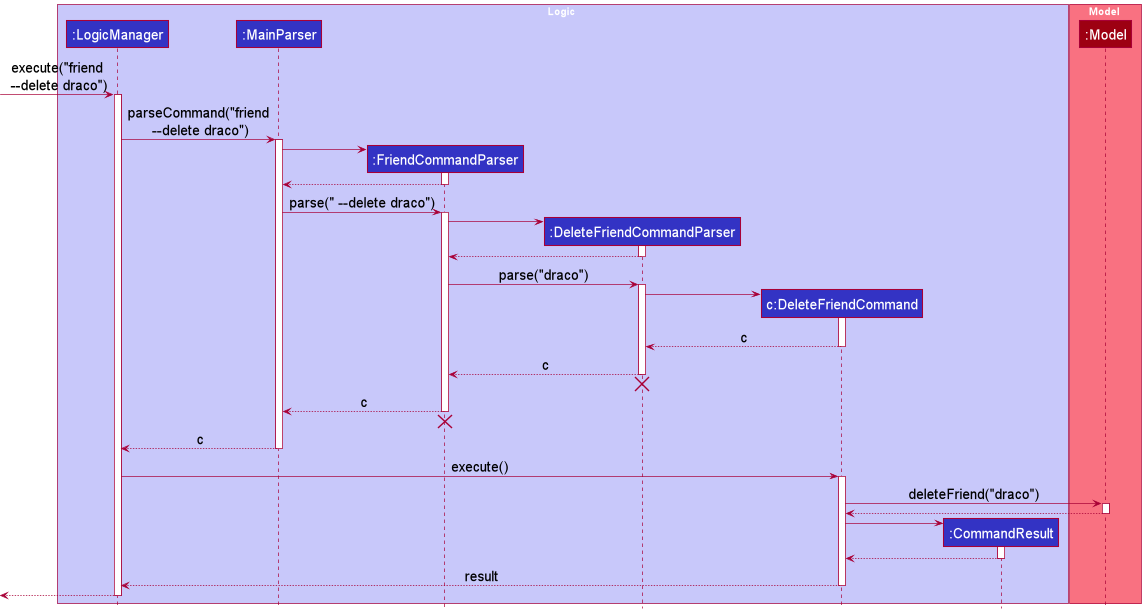

The diagram above was rendered by PlantUML. Its source (embedded in the PNG):
@startuml
!include style.puml
skinparam defaultFontSize 20

box Logic LOGIC_COLOR_T1
participant ":LogicManager" as LogicManager LOGIC_COLOR
participant ":MainParser" as MainParser LOGIC_COLOR
participant ":FriendCommandParser" as FriendCommandParser LOGIC_COLOR
participant ":DeleteFriendCommandParser" as DeleteFriendCommandParser LOGIC_COLOR
participant "c:DeleteFriendCommand" as DeleteFriendCommand LOGIC_COLOR
participant ":CommandResult" as CommandResult LOGIC_COLOR
end box

box Model MODEL_COLOR_T1
participant ":Model" as Model MODEL_COLOR
end box

[-> LogicManager : execute("friend\n --delete draco")
activate LogicManager

LogicManager -> MainParser : parseCommand("friend\n --delete draco")
activate MainParser

create FriendCommandParser
MainParser -> FriendCommandParser
activate FriendCommandParser

FriendCommandParser --> MainParser
deactivate FriendCommandParser

MainParser -> FriendCommandParser : parse(" --delete draco")
activate FriendCommandParser

create DeleteFriendCommandParser
FriendCommandParser -> DeleteFriendCommandParser
activate DeleteFriendCommandParser

DeleteFriendCommandParser --> FriendCommandParser
deactivate DeleteFriendCommandParser

FriendCommandParser -> DeleteFriendCommandParser : parse("draco")
activate DeleteFriendCommandParser

create DeleteFriendCommand
DeleteFriendCommandParser -> DeleteFriendCommand
activate DeleteFriendCommand

DeleteFriendCommand --> DeleteFriendCommandParser : c
deactivate DeleteFriendCommand

DeleteFriendCommandParser --> FriendCommandParser : c
deactivate DeleteFriendCommandParser
'Hidden arrow to position the destroy marker below the end of the activation bar.
DeleteFriendCommandParser -[hidden]-> FriendCommandParser
destroy DeleteFriendCommandParser

FriendCommandParser --> MainParser : c
deactivate FriendCommandParser
'Hidden arrow to position the destroy marker below the end of the activation bar.
FriendCommandParser -[hidden]-> MainParser
destroy FriendCommandParser

MainParser --> LogicManager : c
deactivate MainParser

LogicManager -> DeleteFriendCommand : execute()
activate DeleteFriendCommand

DeleteFriendCommand -> Model : deleteFriend("draco")
activate Model

Model --> DeleteFriendCommand
deactivate Model

create CommandResult
DeleteFriendCommand -> CommandResult
activate CommandResult

CommandResult --> DeleteFriendCommand
deactivate CommandResult

DeleteFriendCommand --> LogicManager : result
deactivate DeleteFriendCommand

[<--LogicManager
deactivate LogicManager
@enduml